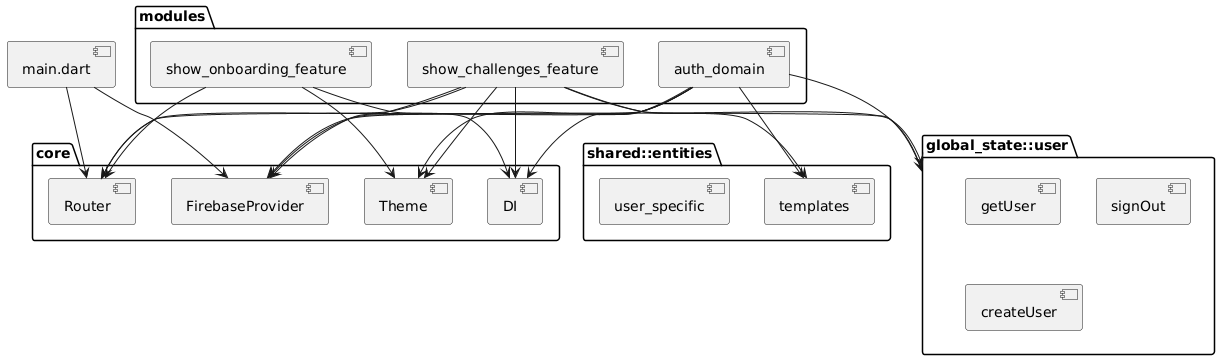

The diagram above was rendered by PlantUML. Its source (embedded in the PNG):
@startuml
package "core" {
  [FirebaseProvider]
  [DI]
  [Router]
  [Theme]
}

package "shared::entities" {
  [templates]
  [user_specific]
}

package "global_state::user" as gs_user {
  [getUser]
  [signOut]
  [createUser]
}

package "modules" {
  [auth_domain]
  [show_challenges_feature]
  [show_onboarding_feature]
}

[auth_domain] --> [FirebaseProvider]
[auth_domain] --> [templates]
[auth_domain] --> [gs_user]
[auth_domain] --> [Theme]
[auth_domain] --> [DI]
[auth_domain] --> [Router]

[show_challenges_feature] --> [templates]
[show_challenges_feature] --> [FirebaseProvider]
[show_challenges_feature] --> [gs_user]
[show_challenges_feature] --> [Theme]
[show_challenges_feature] --> [DI]
[show_challenges_feature] --> [Router]

[show_onboarding_feature] --> [Theme]
[show_onboarding_feature] --> [DI]
[show_onboarding_feature] --> [Router]

[gs_user] --> [FirebaseProvider]

[main.dart] --> [Router]
[main.dart] --> [FirebaseProvider]
@enduml